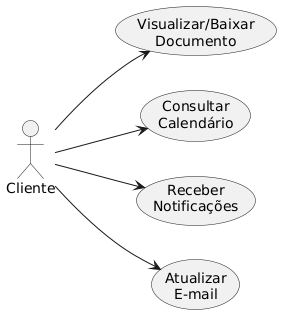

The diagram above was rendered by PlantUML. Its source (embedded in the PNG):
@startuml
left to right direction
actor "Cliente" as CL

usecase UC2 as "Visualizar/Baixar\nDocumento"
usecase UC4 as "Consultar\nCalendário"
usecase UC7 as "Receber\nNotificações"
usecase UC8 as "Atualizar\nE-mail"

CL --> UC2
CL --> UC4
CL --> UC7
CL --> UC8
@enduml